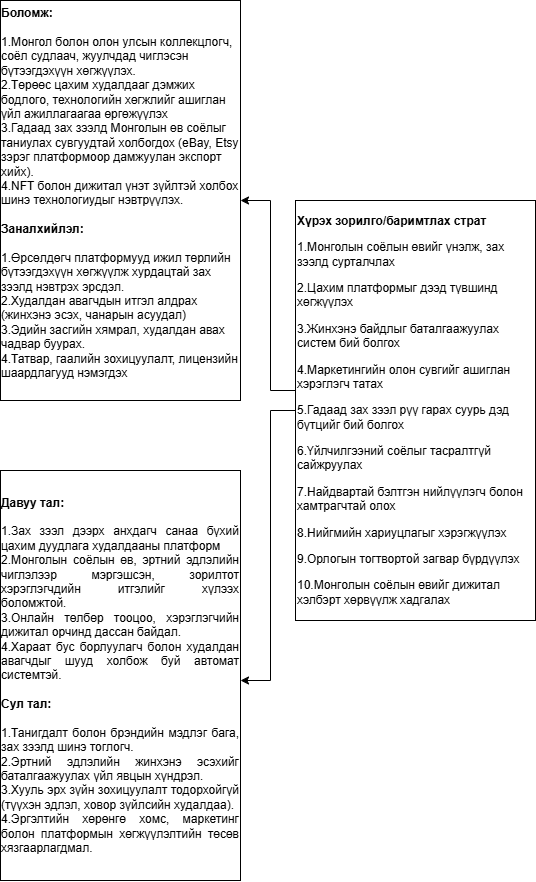

The diagram above was exported from draw.io. Its source (the exported page's mxGraphModel, read from the mxfile embedded in the PNG):
<mxGraphModel dx="2135" dy="937" grid="1" gridSize="10" guides="1" tooltips="1" connect="1" arrows="1" fold="1" page="1" pageScale="1" pageWidth="850" pageHeight="1100" math="0" shadow="0">
  <root>
    <mxCell id="0" />
    <mxCell id="1" parent="0" />
    <mxCell id="3-vQ9zdKE61GBkKz74Mm-18" value="&lt;div style=&quot;text-align: left;&quot;&gt;&lt;span style=&quot;background-color: transparent; color: light-dark(rgb(0, 0, 0), rgb(255, 255, 255));&quot;&gt;&lt;b&gt;Боломж:&lt;/b&gt;&lt;/span&gt;&lt;/div&gt;&lt;div style=&quot;text-align: left;&quot;&gt;&lt;span style=&quot;background-color: transparent; color: light-dark(rgb(0, 0, 0), rgb(255, 255, 255));&quot;&gt;&amp;nbsp;&lt;/span&gt;&lt;/div&gt;&lt;div style=&quot;text-align: left;&quot;&gt;1.&lt;span style=&quot;background-color: transparent; color: light-dark(rgb(0, 0, 0), rgb(255, 255, 255)); text-align: center;&quot;&gt;Монгол болон олон улсын коллекцлогч, соёл судлаач, жуулчдад чиглэсэн бүтээгдэхүүн хөгжүүлэх.&lt;/span&gt;&lt;/div&gt;&lt;div style=&quot;text-align: left;&quot;&gt;2.Төрөөс цахим худалдааг дэмжих бодлого, технологийн хөгжлийг ашиглан үйл ажиллагаагаа өргөжүүлэх&lt;/div&gt;&lt;div style=&quot;text-align: left;&quot;&gt;3.Гадаад зах зээлд Монголын өв соёлыг таниулах сувгуудтай холбогдох (eBay, Etsy зэрэг платформоор дамжуулан экспорт хийх).&lt;/div&gt;&lt;div style=&quot;text-align: left;&quot;&gt;4.&lt;span style=&quot;background-color: transparent; color: light-dark(rgb(0, 0, 0), rgb(255, 255, 255)); text-align: center;&quot;&gt;NFT болон дижитал үнэт зүйлтэй холбох шинэ технологиудыг нэвтрүүлэх.&lt;/span&gt;&lt;/div&gt;&lt;div style=&quot;text-align: left;&quot;&gt;&lt;br&gt;&lt;/div&gt;&lt;div style=&quot;text-align: left;&quot;&gt;&lt;span style=&quot;background-color: transparent; color: light-dark(rgb(0, 0, 0), rgb(255, 255, 255));&quot;&gt;&lt;b&gt;Заналхийлэл:&lt;/b&gt;&lt;/span&gt;&lt;/div&gt;&lt;div style=&quot;text-align: left;&quot;&gt;&lt;span style=&quot;background-color: transparent; color: light-dark(rgb(0, 0, 0), rgb(255, 255, 255));&quot;&gt;&lt;b&gt;&lt;br&gt;&lt;/b&gt;&lt;/span&gt;&lt;/div&gt;&lt;div style=&quot;text-align: left;&quot;&gt;&lt;span style=&quot;background-color: transparent; color: light-dark(rgb(0, 0, 0), rgb(255, 255, 255));&quot;&gt;1.&lt;/span&gt;&lt;span style=&quot;background-color: transparent; color: light-dark(rgb(0, 0, 0), rgb(255, 255, 255)); text-align: center;&quot;&gt;Өрсөлдөгч платформууд ижил төрлийн бүтээгдэхүүн хөгжүүлж хурдацтай зах зээлд нэвтрэх эрсдэл.&lt;/span&gt;&lt;/div&gt;&lt;div style=&quot;text-align: left;&quot;&gt;&lt;span style=&quot;background-color: transparent; color: light-dark(rgb(0, 0, 0), rgb(255, 255, 255));&quot;&gt;2.&lt;/span&gt;&lt;span style=&quot;background-color: transparent; color: light-dark(rgb(0, 0, 0), rgb(255, 255, 255)); text-align: center;&quot;&gt;Худалдан авагчдын итгэл алдрах (жинхэнэ эсэх, чанарын асуудал)&lt;/span&gt;&lt;/div&gt;&lt;div style=&quot;text-align: left;&quot;&gt;3.Эдийн засгийн хямрал, худалдан авах чадвар буурах.&lt;/div&gt;&lt;div style=&quot;text-align: left;&quot;&gt;&lt;span style=&quot;background-color: transparent; color: light-dark(rgb(0, 0, 0), rgb(255, 255, 255)); text-align: center;&quot;&gt;4.&lt;/span&gt;&lt;span style=&quot;background-color: transparent; color: light-dark(rgb(0, 0, 0), rgb(255, 255, 255)); text-align: center;&quot;&gt;Татвар, гаалийн зохицуулалт, лицензийн шаардлагууд нэмэгдэх&lt;/span&gt;&lt;/div&gt;&lt;div&gt;&lt;br&gt;&lt;/div&gt;" style="rounded=0;whiteSpace=wrap;html=1;" vertex="1" parent="1">
      <mxGeometry x="130" y="80" width="240" height="400" as="geometry" />
    </mxCell>
    <mxCell id="3-vQ9zdKE61GBkKz74Mm-21" value="&lt;p class=&quot;MsoNormal&quot;&gt;&lt;b&gt;Хүрэх зорилго/баримтлах страт&lt;/b&gt;&lt;/p&gt;&lt;p class=&quot;MsoNormal&quot;&gt;1.Монголын соёлын өвийг үнэлж, зах зээлд сурталчлах&lt;/p&gt;&lt;p class=&quot;MsoNormal&quot;&gt;2.Цахим платформыг дээд түвшинд хөгжүүлэх&lt;/p&gt;&lt;p class=&quot;MsoNormal&quot;&gt;3.Жинхэнэ байдлыг баталгаажуулах систем бий болгох&lt;/p&gt;&lt;p class=&quot;MsoNormal&quot;&gt;4.Маркетингийн олон сувгийг ашиглан хэрэглэгч татах&lt;/p&gt;&lt;p class=&quot;MsoNormal&quot;&gt;5.Гадаад зах зээл рүү гарах суурь дэд бүтцийг бий болгох&lt;/p&gt;&lt;p class=&quot;MsoNormal&quot;&gt;6.Үйлчилгээний соёлыг тасралтгүй сайжруулах&lt;/p&gt;&lt;p class=&quot;MsoNormal&quot;&gt;7.Найдвартай бэлтгэн нийлүүлэгч болон хамтрагчтай олох&lt;/p&gt;&lt;p class=&quot;MsoNormal&quot;&gt;8.Нийгмийн хариуцлагыг хэрэгжүүлэх&lt;/p&gt;&lt;p class=&quot;MsoNormal&quot;&gt;9.Орлогын тогтвортой загвар бүрдүүлэх&lt;/p&gt;&lt;p class=&quot;MsoNormal&quot;&gt;10.Монголын соёлын өвийг дижитал хэлбэрт хөрвүүлж хадгалах&lt;/p&gt;" style="rounded=0;whiteSpace=wrap;html=1;align=left;" vertex="1" parent="1">
      <mxGeometry x="425" y="280" width="240" height="420" as="geometry" />
    </mxCell>
    <mxCell id="3-vQ9zdKE61GBkKz74Mm-22" value="&lt;div style=&quot;text-align: justify;&quot;&gt;&lt;b style=&quot;background-color: transparent; color: light-dark(rgb(0, 0, 0), rgb(255, 255, 255));&quot;&gt;Давуу тал:&lt;/b&gt;&lt;/div&gt;&lt;div style=&quot;text-align: justify;&quot;&gt;&lt;b style=&quot;background-color: transparent; color: light-dark(rgb(0, 0, 0), rgb(255, 255, 255));&quot;&gt;&lt;br&gt;&lt;/b&gt;&lt;/div&gt;&lt;div style=&quot;text-align: justify;&quot;&gt;1.Зах зээл дээрх анхдагч санаа бүхий цахим дуудлага худалдааны платформ&lt;/div&gt;&lt;div style=&quot;text-align: justify;&quot;&gt;2.Монголын соёлын өв, эртний эдлэлийн чиглэлээр мэргэшсэн, зорилтот хэрэглэгчдийн итгэлийг хүлээх боломжтой.&lt;/div&gt;&lt;div style=&quot;text-align: justify;&quot;&gt;3.Онлайн төлбөр тооцоо, хэрэглэгчийн дижитал орчинд дассан байдал.&lt;/div&gt;&lt;div style=&quot;text-align: justify;&quot;&gt;4.Хараат бус борлуулагч болон худалдан авагчдыг шууд холбож буй автомат системтэй.&lt;/div&gt;&lt;div&gt;&lt;div style=&quot;text-align: justify;&quot;&gt;&lt;br&gt;&lt;/div&gt;&lt;div style=&quot;text-align: justify;&quot;&gt;&lt;b&gt;Сул тал:&lt;/b&gt;&lt;/div&gt;&lt;/div&gt;&lt;div style=&quot;text-align: justify;&quot;&gt;&lt;b&gt;&lt;br&gt;&lt;/b&gt;&lt;/div&gt;&lt;div style=&quot;text-align: justify;&quot;&gt;1.Танигдалт болон брэндийн мэдлэг бага, зах зээлд шинэ тоглогч.&lt;/div&gt;&lt;div style=&quot;text-align: justify;&quot;&gt;2.Эртний эдлэлийн жинхэнэ эсэхийг баталгаажуулах үйл явцын хүндрэл.&lt;/div&gt;&lt;div style=&quot;text-align: justify;&quot;&gt;3.Хууль эрх зүйн зохицуулалт тодорхойгүй (түүхэн эдлэл, ховор зүйлсийн худалдаа).&lt;/div&gt;&lt;div style=&quot;text-align: justify;&quot;&gt;4.Эргэлтийн хөрөнгө хомс, маркетинг болон платформын хөгжүүлэлтийн төсөв хязгаарлагдмал.&lt;/div&gt;" style="rounded=0;whiteSpace=wrap;html=1;" vertex="1" parent="1">
      <mxGeometry x="130" y="550" width="240" height="410" as="geometry" />
    </mxCell>
    <mxCell id="3-vQ9zdKE61GBkKz74Mm-26" value="" style="endArrow=classic;html=1;rounded=0;exitX=0;exitY=0.5;exitDx=0;exitDy=0;" edge="1" parent="1" source="3-vQ9zdKE61GBkKz74Mm-21">
      <mxGeometry width="50" height="50" relative="1" as="geometry">
        <mxPoint x="220" y="600" as="sourcePoint" />
        <mxPoint x="370" y="760" as="targetPoint" />
        <Array as="points">
          <mxPoint x="400" y="490" />
          <mxPoint x="400" y="760" />
        </Array>
      </mxGeometry>
    </mxCell>
    <mxCell id="3-vQ9zdKE61GBkKz74Mm-27" value="" style="endArrow=classic;html=1;rounded=0;exitX=0;exitY=0.5;exitDx=0;exitDy=0;entryX=1;entryY=0.5;entryDx=0;entryDy=0;" edge="1" parent="1" target="3-vQ9zdKE61GBkKz74Mm-18">
      <mxGeometry width="50" height="50" relative="1" as="geometry">
        <mxPoint x="425" y="470" as="sourcePoint" />
        <mxPoint x="370" y="740" as="targetPoint" />
        <Array as="points">
          <mxPoint x="400" y="470" />
          <mxPoint x="400" y="280" />
        </Array>
      </mxGeometry>
    </mxCell>
  </root>
</mxGraphModel>